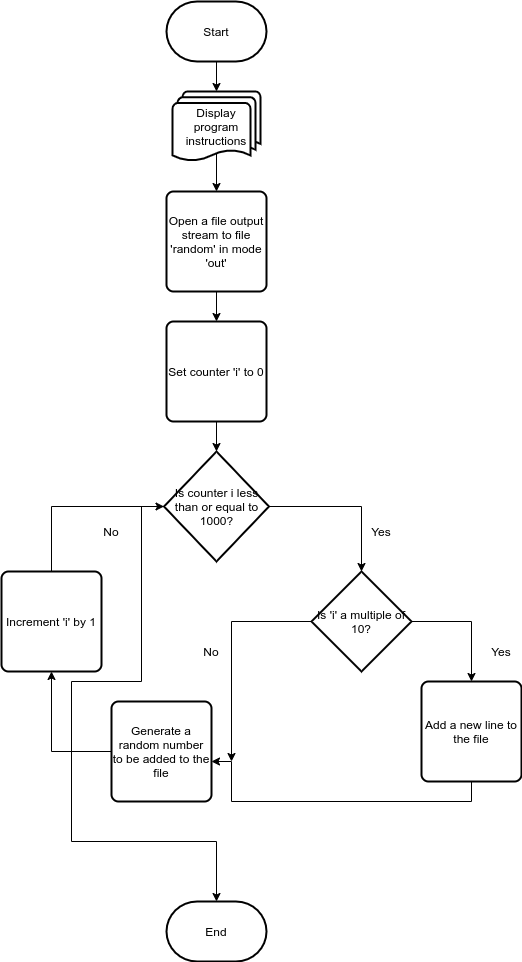

The diagram above was exported from draw.io. Its source (the exported page's mxGraphModel, read from the mxfile embedded in the PNG):
<mxGraphModel dx="425" dy="538" grid="1" gridSize="10" guides="1" tooltips="1" connect="1" arrows="1" fold="1" page="0" pageScale="1" pageWidth="850" pageHeight="1100" math="0" shadow="0">
  <root>
    <mxCell id="0" />
    <mxCell id="1" parent="0" />
    <mxCell id="DSG4kvXmY19R8FEFeIkB-2" style="edgeStyle=orthogonalEdgeStyle;rounded=0;orthogonalLoop=1;jettySize=auto;html=1;exitX=0.5;exitY=1;exitDx=0;exitDy=0;exitPerimeter=0;" edge="1" parent="1" source="DSG4kvXmY19R8FEFeIkB-1" target="DSG4kvXmY19R8FEFeIkB-3">
      <mxGeometry relative="1" as="geometry">
        <mxPoint x="425" y="180" as="targetPoint" />
      </mxGeometry>
    </mxCell>
    <mxCell id="DSG4kvXmY19R8FEFeIkB-1" value="Start" style="strokeWidth=2;html=1;shape=mxgraph.flowchart.terminator;whiteSpace=wrap;" vertex="1" parent="1">
      <mxGeometry x="375" y="80" width="100" height="60" as="geometry" />
    </mxCell>
    <mxCell id="DSG4kvXmY19R8FEFeIkB-4" style="edgeStyle=orthogonalEdgeStyle;rounded=0;orthogonalLoop=1;jettySize=auto;html=1;exitX=0.5;exitY=0.88;exitDx=0;exitDy=0;exitPerimeter=0;" edge="1" parent="1" source="DSG4kvXmY19R8FEFeIkB-3" target="DSG4kvXmY19R8FEFeIkB-5">
      <mxGeometry relative="1" as="geometry">
        <mxPoint x="425" y="270" as="targetPoint" />
      </mxGeometry>
    </mxCell>
    <mxCell id="DSG4kvXmY19R8FEFeIkB-3" value="Display program instructions" style="strokeWidth=2;html=1;shape=mxgraph.flowchart.multi-document;whiteSpace=wrap;" vertex="1" parent="1">
      <mxGeometry x="381" y="170" width="88" height="70" as="geometry" />
    </mxCell>
    <mxCell id="DSG4kvXmY19R8FEFeIkB-6" style="edgeStyle=orthogonalEdgeStyle;rounded=0;orthogonalLoop=1;jettySize=auto;html=1;exitX=0.5;exitY=1;exitDx=0;exitDy=0;" edge="1" parent="1" source="DSG4kvXmY19R8FEFeIkB-5" target="DSG4kvXmY19R8FEFeIkB-7">
      <mxGeometry relative="1" as="geometry">
        <mxPoint x="425" y="410" as="targetPoint" />
      </mxGeometry>
    </mxCell>
    <mxCell id="DSG4kvXmY19R8FEFeIkB-5" value="Open a file output stream to file 'random' in mode 'out'" style="rounded=1;whiteSpace=wrap;html=1;absoluteArcSize=1;arcSize=14;strokeWidth=2;" vertex="1" parent="1">
      <mxGeometry x="375" y="270" width="100" height="100" as="geometry" />
    </mxCell>
    <mxCell id="DSG4kvXmY19R8FEFeIkB-8" style="edgeStyle=orthogonalEdgeStyle;rounded=0;orthogonalLoop=1;jettySize=auto;html=1;exitX=0.5;exitY=1;exitDx=0;exitDy=0;" edge="1" parent="1" source="DSG4kvXmY19R8FEFeIkB-7" target="DSG4kvXmY19R8FEFeIkB-9">
      <mxGeometry relative="1" as="geometry">
        <mxPoint x="425" y="530" as="targetPoint" />
      </mxGeometry>
    </mxCell>
    <mxCell id="DSG4kvXmY19R8FEFeIkB-7" value="Set counter 'i' to 0" style="rounded=1;whiteSpace=wrap;html=1;absoluteArcSize=1;arcSize=14;strokeWidth=2;" vertex="1" parent="1">
      <mxGeometry x="375" y="400" width="100" height="100" as="geometry" />
    </mxCell>
    <mxCell id="DSG4kvXmY19R8FEFeIkB-12" style="edgeStyle=orthogonalEdgeStyle;rounded=0;orthogonalLoop=1;jettySize=auto;html=1;exitX=1;exitY=0.5;exitDx=0;exitDy=0;exitPerimeter=0;" edge="1" parent="1" source="DSG4kvXmY19R8FEFeIkB-9" target="DSG4kvXmY19R8FEFeIkB-14">
      <mxGeometry relative="1" as="geometry">
        <mxPoint x="560" y="650" as="targetPoint" />
      </mxGeometry>
    </mxCell>
    <mxCell id="DSG4kvXmY19R8FEFeIkB-27" style="edgeStyle=orthogonalEdgeStyle;rounded=0;orthogonalLoop=1;jettySize=auto;html=1;exitX=0;exitY=0.5;exitDx=0;exitDy=0;exitPerimeter=0;" edge="1" parent="1" source="DSG4kvXmY19R8FEFeIkB-9" target="DSG4kvXmY19R8FEFeIkB-30">
      <mxGeometry relative="1" as="geometry">
        <mxPoint x="425" y="980" as="targetPoint" />
        <Array as="points">
          <mxPoint x="350" y="585" />
          <mxPoint x="350" y="760" />
          <mxPoint x="280" y="760" />
          <mxPoint x="280" y="920" />
        </Array>
      </mxGeometry>
    </mxCell>
    <mxCell id="DSG4kvXmY19R8FEFeIkB-9" value="Is counter i less than or equal to 1000?" style="strokeWidth=2;html=1;shape=mxgraph.flowchart.decision;whiteSpace=wrap;" vertex="1" parent="1">
      <mxGeometry x="372.5" y="530" width="105" height="110" as="geometry" />
    </mxCell>
    <mxCell id="DSG4kvXmY19R8FEFeIkB-13" value="Yes" style="text;html=1;strokeColor=none;fillColor=none;align=center;verticalAlign=middle;whiteSpace=wrap;rounded=0;" vertex="1" parent="1">
      <mxGeometry x="570" y="600" width="40" height="20" as="geometry" />
    </mxCell>
    <mxCell id="DSG4kvXmY19R8FEFeIkB-15" style="edgeStyle=orthogonalEdgeStyle;rounded=0;orthogonalLoop=1;jettySize=auto;html=1;exitX=1;exitY=0.5;exitDx=0;exitDy=0;exitPerimeter=0;" edge="1" parent="1" source="DSG4kvXmY19R8FEFeIkB-14" target="DSG4kvXmY19R8FEFeIkB-19">
      <mxGeometry relative="1" as="geometry">
        <mxPoint x="680" y="760" as="targetPoint" />
      </mxGeometry>
    </mxCell>
    <mxCell id="DSG4kvXmY19R8FEFeIkB-31" style="edgeStyle=orthogonalEdgeStyle;rounded=0;orthogonalLoop=1;jettySize=auto;html=1;exitX=0;exitY=0.5;exitDx=0;exitDy=0;exitPerimeter=0;" edge="1" parent="1" source="DSG4kvXmY19R8FEFeIkB-14">
      <mxGeometry relative="1" as="geometry">
        <mxPoint x="440" y="840" as="targetPoint" />
      </mxGeometry>
    </mxCell>
    <mxCell id="DSG4kvXmY19R8FEFeIkB-14" value="Is 'i' a multiple of 10?" style="strokeWidth=2;html=1;shape=mxgraph.flowchart.decision;whiteSpace=wrap;" vertex="1" parent="1">
      <mxGeometry x="520" y="650" width="100" height="100" as="geometry" />
    </mxCell>
    <mxCell id="DSG4kvXmY19R8FEFeIkB-17" value="Yes" style="text;html=1;strokeColor=none;fillColor=none;align=center;verticalAlign=middle;whiteSpace=wrap;rounded=0;" vertex="1" parent="1">
      <mxGeometry x="690" y="720" width="40" height="20" as="geometry" />
    </mxCell>
    <mxCell id="DSG4kvXmY19R8FEFeIkB-18" value="No" style="text;html=1;strokeColor=none;fillColor=none;align=center;verticalAlign=middle;whiteSpace=wrap;rounded=0;" vertex="1" parent="1">
      <mxGeometry x="400" y="720" width="40" height="20" as="geometry" />
    </mxCell>
    <mxCell id="DSG4kvXmY19R8FEFeIkB-20" style="edgeStyle=orthogonalEdgeStyle;rounded=0;orthogonalLoop=1;jettySize=auto;html=1;exitX=0.5;exitY=1;exitDx=0;exitDy=0;" edge="1" parent="1" source="DSG4kvXmY19R8FEFeIkB-19" target="DSG4kvXmY19R8FEFeIkB-23">
      <mxGeometry relative="1" as="geometry">
        <mxPoint x="410" y="840" as="targetPoint" />
        <Array as="points">
          <mxPoint x="680" y="880" />
          <mxPoint x="440" y="880" />
          <mxPoint x="440" y="840" />
        </Array>
      </mxGeometry>
    </mxCell>
    <mxCell id="DSG4kvXmY19R8FEFeIkB-19" value="Add a new line to the file" style="rounded=1;whiteSpace=wrap;html=1;absoluteArcSize=1;arcSize=14;strokeWidth=2;" vertex="1" parent="1">
      <mxGeometry x="630" y="760" width="100" height="100" as="geometry" />
    </mxCell>
    <mxCell id="DSG4kvXmY19R8FEFeIkB-24" style="edgeStyle=orthogonalEdgeStyle;rounded=0;orthogonalLoop=1;jettySize=auto;html=1;exitX=0;exitY=0.5;exitDx=0;exitDy=0;" edge="1" parent="1" source="DSG4kvXmY19R8FEFeIkB-23" target="DSG4kvXmY19R8FEFeIkB-25">
      <mxGeometry relative="1" as="geometry">
        <mxPoint x="260" y="680" as="targetPoint" />
      </mxGeometry>
    </mxCell>
    <mxCell id="DSG4kvXmY19R8FEFeIkB-23" value="Generate a random number to be added to the file" style="rounded=1;whiteSpace=wrap;html=1;absoluteArcSize=1;arcSize=14;strokeWidth=2;" vertex="1" parent="1">
      <mxGeometry x="320" y="780" width="100" height="100" as="geometry" />
    </mxCell>
    <mxCell id="DSG4kvXmY19R8FEFeIkB-26" style="edgeStyle=orthogonalEdgeStyle;rounded=0;orthogonalLoop=1;jettySize=auto;html=1;exitX=0.5;exitY=0;exitDx=0;exitDy=0;entryX=0;entryY=0.5;entryDx=0;entryDy=0;entryPerimeter=0;" edge="1" parent="1" source="DSG4kvXmY19R8FEFeIkB-25" target="DSG4kvXmY19R8FEFeIkB-9">
      <mxGeometry relative="1" as="geometry" />
    </mxCell>
    <mxCell id="DSG4kvXmY19R8FEFeIkB-25" value="Increment 'i' by 1" style="rounded=1;whiteSpace=wrap;html=1;absoluteArcSize=1;arcSize=14;strokeWidth=2;" vertex="1" parent="1">
      <mxGeometry x="210" y="650" width="100" height="100" as="geometry" />
    </mxCell>
    <mxCell id="DSG4kvXmY19R8FEFeIkB-29" value="No" style="text;html=1;strokeColor=none;fillColor=none;align=center;verticalAlign=middle;whiteSpace=wrap;rounded=0;" vertex="1" parent="1">
      <mxGeometry x="300" y="600" width="40" height="20" as="geometry" />
    </mxCell>
    <mxCell id="DSG4kvXmY19R8FEFeIkB-30" value="End" style="strokeWidth=2;html=1;shape=mxgraph.flowchart.terminator;whiteSpace=wrap;" vertex="1" parent="1">
      <mxGeometry x="375" y="980" width="100" height="60" as="geometry" />
    </mxCell>
  </root>
</mxGraphModel>